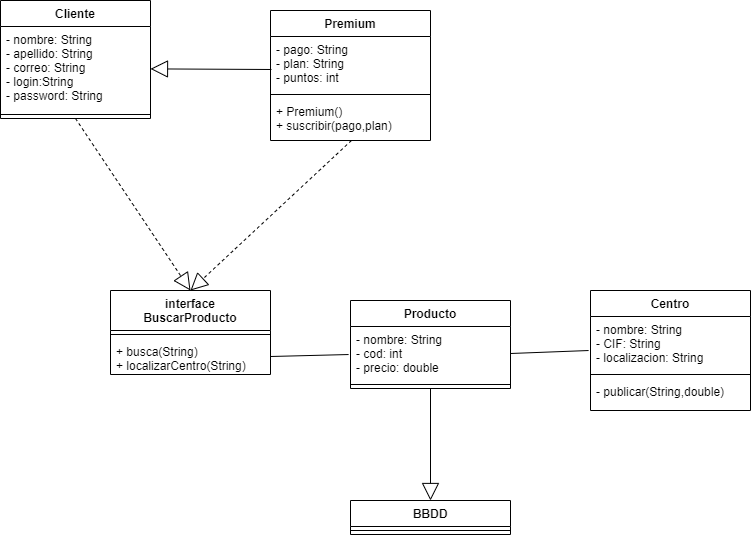

The diagram above was exported from draw.io. Its source (the exported page's mxGraphModel, read from the mxfile embedded in the PNG):
<mxGraphModel dx="1381" dy="787" grid="1" gridSize="10" guides="0" tooltips="1" connect="0" arrows="0" fold="1" page="1" pageScale="1" pageWidth="827" pageHeight="1169" math="0" shadow="0">
  <root>
    <mxCell id="mMkXAzQ7t36jUSvNVYdz-0" />
    <mxCell id="mMkXAzQ7t36jUSvNVYdz-1" parent="mMkXAzQ7t36jUSvNVYdz-0" />
    <mxCell id="mMkXAzQ7t36jUSvNVYdz-2" value="Cliente" style="swimlane;fontStyle=1;align=center;verticalAlign=top;childLayout=stackLayout;horizontal=1;startSize=26;horizontalStack=0;resizeParent=1;resizeParentMax=0;resizeLast=0;collapsible=1;marginBottom=0;fillColor=none;gradientColor=none;" parent="mMkXAzQ7t36jUSvNVYdz-1" vertex="1">
      <mxGeometry x="20" y="40" width="150" height="118" as="geometry" />
    </mxCell>
    <mxCell id="mMkXAzQ7t36jUSvNVYdz-3" value="- nombre: String&#10;- apellido: String &#10;- correo: String&#10;- login:String&#10;- password: String&#10;&#10;&#10;" style="text;strokeColor=none;fillColor=none;align=left;verticalAlign=top;spacingLeft=4;spacingRight=4;overflow=hidden;rotatable=0;points=[[0,0.5],[1,0.5]];portConstraint=eastwest;" parent="mMkXAzQ7t36jUSvNVYdz-2" vertex="1">
      <mxGeometry y="26" width="150" height="84" as="geometry" />
    </mxCell>
    <mxCell id="mMkXAzQ7t36jUSvNVYdz-4" value="" style="line;strokeWidth=1;fillColor=none;align=left;verticalAlign=middle;spacingTop=-1;spacingLeft=3;spacingRight=3;rotatable=0;labelPosition=right;points=[];portConstraint=eastwest;" parent="mMkXAzQ7t36jUSvNVYdz-2" vertex="1">
      <mxGeometry y="110" width="150" height="8" as="geometry" />
    </mxCell>
    <mxCell id="3l9AYpwyqva_8fFprmmX-0" value="Centro" style="swimlane;fontStyle=1;align=center;verticalAlign=top;childLayout=stackLayout;horizontal=1;startSize=26;horizontalStack=0;resizeParent=1;resizeParentMax=0;resizeLast=0;collapsible=1;marginBottom=0;" parent="mMkXAzQ7t36jUSvNVYdz-1" vertex="1">
      <mxGeometry x="610" y="330" width="160" height="120" as="geometry" />
    </mxCell>
    <mxCell id="3l9AYpwyqva_8fFprmmX-1" value="- nombre: String&#10;- CIF: String&#10;- localizacion: String" style="text;strokeColor=none;fillColor=none;align=left;verticalAlign=top;spacingLeft=4;spacingRight=4;overflow=hidden;rotatable=0;points=[[0,0.5],[1,0.5]];portConstraint=eastwest;" parent="3l9AYpwyqva_8fFprmmX-0" vertex="1">
      <mxGeometry y="26" width="160" height="54" as="geometry" />
    </mxCell>
    <mxCell id="3l9AYpwyqva_8fFprmmX-2" value="" style="line;strokeWidth=1;fillColor=none;align=left;verticalAlign=middle;spacingTop=-1;spacingLeft=3;spacingRight=3;rotatable=0;labelPosition=right;points=[];portConstraint=eastwest;" parent="3l9AYpwyqva_8fFprmmX-0" vertex="1">
      <mxGeometry y="80" width="160" height="8" as="geometry" />
    </mxCell>
    <mxCell id="3l9AYpwyqva_8fFprmmX-3" value="- publicar(String,double)" style="text;strokeColor=none;fillColor=none;align=left;verticalAlign=top;spacingLeft=4;spacingRight=4;overflow=hidden;rotatable=0;points=[[0,0.5],[1,0.5]];portConstraint=eastwest;" parent="3l9AYpwyqva_8fFprmmX-0" vertex="1">
      <mxGeometry y="88" width="160" height="32" as="geometry" />
    </mxCell>
    <mxCell id="4f9yhrlUgs-OA1rumvTZ-0" value="interface&#10;BuscarProducto" style="swimlane;fontStyle=1;align=center;verticalAlign=top;childLayout=stackLayout;horizontal=1;startSize=40;horizontalStack=0;resizeParent=1;resizeParentMax=0;resizeLast=0;collapsible=1;marginBottom=0;" parent="mMkXAzQ7t36jUSvNVYdz-1" vertex="1">
      <mxGeometry x="130" y="330" width="160" height="84" as="geometry" />
    </mxCell>
    <mxCell id="4f9yhrlUgs-OA1rumvTZ-2" value="" style="line;strokeWidth=1;fillColor=none;align=left;verticalAlign=middle;spacingTop=-1;spacingLeft=3;spacingRight=3;rotatable=0;labelPosition=right;points=[];portConstraint=eastwest;" parent="4f9yhrlUgs-OA1rumvTZ-0" vertex="1">
      <mxGeometry y="40" width="160" height="8" as="geometry" />
    </mxCell>
    <mxCell id="4f9yhrlUgs-OA1rumvTZ-3" value="+ busca(String)&#10;+ localizarCentro(String)" style="text;strokeColor=none;fillColor=none;align=left;verticalAlign=top;spacingLeft=4;spacingRight=4;overflow=hidden;rotatable=0;points=[[0,0.5],[1,0.5]];portConstraint=eastwest;" parent="4f9yhrlUgs-OA1rumvTZ-0" vertex="1">
      <mxGeometry y="48" width="160" height="36" as="geometry" />
    </mxCell>
    <mxCell id="4f9yhrlUgs-OA1rumvTZ-7" value="" style="endArrow=block;startArrow=none;endFill=0;startFill=0;endSize=15;html=1;labelBackgroundColor=none;rounded=0;exitX=0.506;exitY=1;exitDx=0;exitDy=0;entryX=0.5;entryY=0;entryDx=0;entryDy=0;startSize=10;exitPerimeter=0;dashed=1;" parent="mMkXAzQ7t36jUSvNVYdz-1" source="MQd6M74iGHN0eTKkT0X5-7" target="4f9yhrlUgs-OA1rumvTZ-0" edge="1">
      <mxGeometry width="160" relative="1" as="geometry">
        <mxPoint x="320" y="170" as="sourcePoint" />
        <mxPoint x="350" y="260" as="targetPoint" />
      </mxGeometry>
    </mxCell>
    <mxCell id="4f9yhrlUgs-OA1rumvTZ-8" value="" style="endArrow=block;startArrow=none;endFill=0;startFill=0;endSize=15;html=1;labelBackgroundColor=none;rounded=0;exitX=0.5;exitY=1;exitDx=0;exitDy=0;entryX=0.5;entryY=0;entryDx=0;entryDy=0;startSize=10;dashed=1;" parent="mMkXAzQ7t36jUSvNVYdz-1" source="mMkXAzQ7t36jUSvNVYdz-2" target="4f9yhrlUgs-OA1rumvTZ-0" edge="1">
      <mxGeometry width="160" relative="1" as="geometry">
        <mxPoint x="330" y="158" as="sourcePoint" />
        <mxPoint x="230" y="340" as="targetPoint" />
      </mxGeometry>
    </mxCell>
    <mxCell id="MQd6M74iGHN0eTKkT0X5-4" value="Premium" style="swimlane;fontStyle=1;align=center;verticalAlign=top;childLayout=stackLayout;horizontal=1;startSize=26;horizontalStack=0;resizeParent=1;resizeParentMax=0;resizeLast=0;collapsible=1;marginBottom=0;" parent="mMkXAzQ7t36jUSvNVYdz-1" vertex="1">
      <mxGeometry x="290" y="50" width="160" height="130" as="geometry" />
    </mxCell>
    <mxCell id="MQd6M74iGHN0eTKkT0X5-5" value="- pago: String&#10;- plan: String&#10;- puntos: int&#10;" style="text;strokeColor=none;fillColor=none;align=left;verticalAlign=top;spacingLeft=4;spacingRight=4;overflow=hidden;rotatable=0;points=[[0,0.5],[1,0.5]];portConstraint=eastwest;" parent="MQd6M74iGHN0eTKkT0X5-4" vertex="1">
      <mxGeometry y="26" width="160" height="54" as="geometry" />
    </mxCell>
    <mxCell id="MQd6M74iGHN0eTKkT0X5-6" value="" style="line;strokeWidth=1;fillColor=none;align=left;verticalAlign=middle;spacingTop=-1;spacingLeft=3;spacingRight=3;rotatable=0;labelPosition=right;points=[];portConstraint=eastwest;" parent="MQd6M74iGHN0eTKkT0X5-4" vertex="1">
      <mxGeometry y="80" width="160" height="8" as="geometry" />
    </mxCell>
    <mxCell id="MQd6M74iGHN0eTKkT0X5-7" value="+ Premium()&#10;+ suscribir(pago,plan)" style="text;strokeColor=none;fillColor=none;align=left;verticalAlign=top;spacingLeft=4;spacingRight=4;overflow=hidden;rotatable=0;points=[[0,0.5],[1,0.5]];portConstraint=eastwest;" parent="MQd6M74iGHN0eTKkT0X5-4" vertex="1">
      <mxGeometry y="88" width="160" height="42" as="geometry" />
    </mxCell>
    <mxCell id="MQd6M74iGHN0eTKkT0X5-8" value="Producto" style="swimlane;fontStyle=1;align=center;verticalAlign=top;childLayout=stackLayout;horizontal=1;startSize=26;horizontalStack=0;resizeParent=1;resizeParentMax=0;resizeLast=0;collapsible=1;marginBottom=0;" parent="mMkXAzQ7t36jUSvNVYdz-1" vertex="1">
      <mxGeometry x="370" y="340" width="160" height="88" as="geometry" />
    </mxCell>
    <mxCell id="MQd6M74iGHN0eTKkT0X5-9" value="- nombre: String&#10;- cod: int&#10;- precio: double" style="text;strokeColor=none;fillColor=none;align=left;verticalAlign=top;spacingLeft=4;spacingRight=4;overflow=hidden;rotatable=0;points=[[0,0.5],[1,0.5]];portConstraint=eastwest;" parent="MQd6M74iGHN0eTKkT0X5-8" vertex="1">
      <mxGeometry y="26" width="160" height="54" as="geometry" />
    </mxCell>
    <mxCell id="MQd6M74iGHN0eTKkT0X5-10" value="" style="line;strokeWidth=1;fillColor=none;align=left;verticalAlign=middle;spacingTop=-1;spacingLeft=3;spacingRight=3;rotatable=0;labelPosition=right;points=[];portConstraint=eastwest;" parent="MQd6M74iGHN0eTKkT0X5-8" vertex="1">
      <mxGeometry y="80" width="160" height="8" as="geometry" />
    </mxCell>
    <mxCell id="MQd6M74iGHN0eTKkT0X5-12" value="BBDD" style="swimlane;fontStyle=1;align=center;verticalAlign=top;childLayout=stackLayout;horizontal=1;startSize=26;horizontalStack=0;resizeParent=1;resizeParentMax=0;resizeLast=0;collapsible=1;marginBottom=0;" parent="mMkXAzQ7t36jUSvNVYdz-1" vertex="1">
      <mxGeometry x="370" y="540" width="160" height="34" as="geometry" />
    </mxCell>
    <mxCell id="MQd6M74iGHN0eTKkT0X5-14" value="" style="line;strokeWidth=1;fillColor=none;align=left;verticalAlign=middle;spacingTop=-1;spacingLeft=3;spacingRight=3;rotatable=0;labelPosition=right;points=[];portConstraint=eastwest;" parent="MQd6M74iGHN0eTKkT0X5-12" vertex="1">
      <mxGeometry y="26" width="160" height="8" as="geometry" />
    </mxCell>
    <mxCell id="MQd6M74iGHN0eTKkT0X5-18" value="" style="endArrow=block;startArrow=none;endFill=0;startFill=0;endSize=15;html=1;labelBackgroundColor=none;rounded=0;entryX=0.5;entryY=0;entryDx=0;entryDy=0;startSize=10;exitX=0.5;exitY=1;exitDx=0;exitDy=0;" parent="mMkXAzQ7t36jUSvNVYdz-1" source="MQd6M74iGHN0eTKkT0X5-8" target="MQd6M74iGHN0eTKkT0X5-12" edge="1">
      <mxGeometry width="160" relative="1" as="geometry">
        <mxPoint x="460" y="444" as="sourcePoint" />
        <mxPoint x="230" y="340" as="targetPoint" />
      </mxGeometry>
    </mxCell>
    <mxCell id="1NYj66Bs_ZUMw6DaoxLs-1" value="" style="endArrow=none;html=1;rounded=0;entryX=-0.012;entryY=0.63;entryDx=0;entryDy=0;entryPerimeter=0;exitX=1;exitY=0.5;exitDx=0;exitDy=0;" parent="mMkXAzQ7t36jUSvNVYdz-1" source="MQd6M74iGHN0eTKkT0X5-9" target="3l9AYpwyqva_8fFprmmX-1" edge="1">
      <mxGeometry width="50" height="50" relative="1" as="geometry">
        <mxPoint x="390" y="370" as="sourcePoint" />
        <mxPoint x="440" y="320" as="targetPoint" />
      </mxGeometry>
    </mxCell>
    <mxCell id="moQMsUK1RV9fYAjR-erf-0" value="" style="endArrow=none;html=1;rounded=0;exitX=1;exitY=0.5;exitDx=0;exitDy=0;entryX=-0.012;entryY=0.519;entryDx=0;entryDy=0;entryPerimeter=0;" parent="mMkXAzQ7t36jUSvNVYdz-1" source="4f9yhrlUgs-OA1rumvTZ-3" target="MQd6M74iGHN0eTKkT0X5-9" edge="1">
      <mxGeometry width="50" height="50" relative="1" as="geometry">
        <mxPoint x="390" y="370" as="sourcePoint" />
        <mxPoint x="380" y="396" as="targetPoint" />
      </mxGeometry>
    </mxCell>
    <mxCell id="YBQvEMLWnQK0xQPY8Yxw-0" value="" style="endArrow=block;startArrow=none;endFill=0;startFill=0;endSize=15;html=1;labelBackgroundColor=none;rounded=0;exitX=0.006;exitY=0.611;exitDx=0;exitDy=0;startSize=10;exitPerimeter=0;" parent="mMkXAzQ7t36jUSvNVYdz-1" source="MQd6M74iGHN0eTKkT0X5-5" target="mMkXAzQ7t36jUSvNVYdz-3" edge="1">
      <mxGeometry width="160" relative="1" as="geometry">
        <mxPoint x="340.96000000000004" y="180" as="sourcePoint" />
        <mxPoint x="230" y="340" as="targetPoint" />
      </mxGeometry>
    </mxCell>
  </root>
</mxGraphModel>